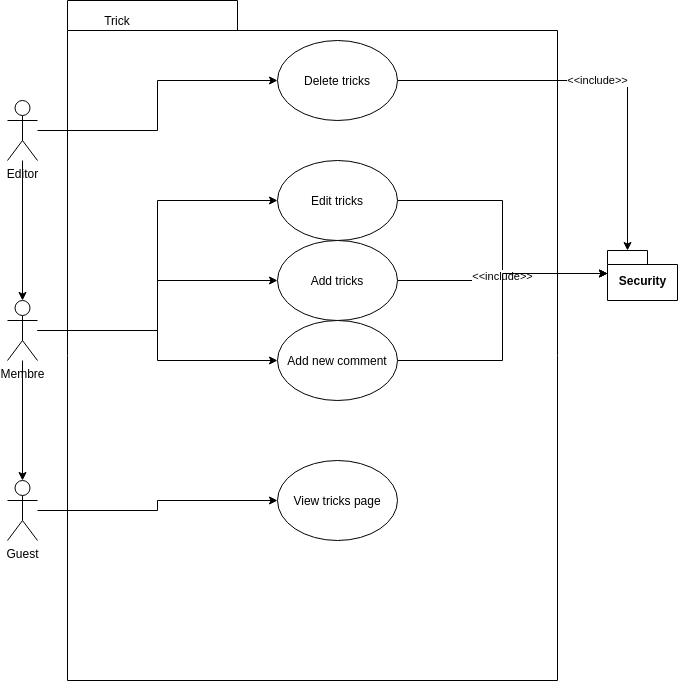

The diagram above was exported from draw.io. Its source (the exported page's mxGraphModel, read from the mxfile embedded in the PNG):
<mxGraphModel dx="299" dy="592" grid="1" gridSize="10" guides="1" tooltips="1" connect="1" arrows="1" fold="1" page="1" pageScale="1" pageWidth="827" pageHeight="1169" background="#ffffff" math="0" shadow="0">
  <root>
    <mxCell id="0" />
    <mxCell id="1" parent="0" />
    <mxCell id="5FXm8uKx-U_kDQYN9gw_-28" value="" style="shape=folder;fontStyle=1;spacingTop=10;tabWidth=170;tabHeight=30;tabPosition=left;html=1;" parent="1" vertex="1">
      <mxGeometry x="130" y="30" width="490" height="680" as="geometry" />
    </mxCell>
    <mxCell id="5FXm8uKx-U_kDQYN9gw_-14" value="" style="edgeStyle=orthogonalEdgeStyle;rounded=0;orthogonalLoop=1;jettySize=auto;html=1;entryX=0;entryY=0.5;entryDx=0;entryDy=0;" parent="1" source="5FXm8uKx-U_kDQYN9gw_-1" target="5FXm8uKx-U_kDQYN9gw_-9" edge="1">
      <mxGeometry relative="1" as="geometry" />
    </mxCell>
    <mxCell id="5FXm8uKx-U_kDQYN9gw_-19" style="edgeStyle=orthogonalEdgeStyle;rounded=0;orthogonalLoop=1;jettySize=auto;html=1;entryX=0.5;entryY=0;entryDx=0;entryDy=0;entryPerimeter=0;" parent="1" source="5FXm8uKx-U_kDQYN9gw_-1" target="5FXm8uKx-U_kDQYN9gw_-2" edge="1">
      <mxGeometry relative="1" as="geometry" />
    </mxCell>
    <mxCell id="5FXm8uKx-U_kDQYN9gw_-1" value="Editor&lt;br&gt;" style="shape=umlActor;verticalLabelPosition=bottom;verticalAlign=top;html=1;outlineConnect=0;" parent="1" vertex="1">
      <mxGeometry x="70" y="130" width="30" height="60" as="geometry" />
    </mxCell>
    <mxCell id="5FXm8uKx-U_kDQYN9gw_-15" style="edgeStyle=orthogonalEdgeStyle;rounded=0;orthogonalLoop=1;jettySize=auto;html=1;" parent="1" source="5FXm8uKx-U_kDQYN9gw_-2" target="5FXm8uKx-U_kDQYN9gw_-10" edge="1">
      <mxGeometry relative="1" as="geometry" />
    </mxCell>
    <mxCell id="5FXm8uKx-U_kDQYN9gw_-16" style="edgeStyle=orthogonalEdgeStyle;rounded=0;orthogonalLoop=1;jettySize=auto;html=1;entryX=0;entryY=0.5;entryDx=0;entryDy=0;" parent="1" source="5FXm8uKx-U_kDQYN9gw_-2" target="5FXm8uKx-U_kDQYN9gw_-6" edge="1">
      <mxGeometry relative="1" as="geometry" />
    </mxCell>
    <mxCell id="5FXm8uKx-U_kDQYN9gw_-17" value="" style="edgeStyle=orthogonalEdgeStyle;rounded=0;orthogonalLoop=1;jettySize=auto;html=1;entryX=0;entryY=0.5;entryDx=0;entryDy=0;" parent="1" source="5FXm8uKx-U_kDQYN9gw_-2" target="5FXm8uKx-U_kDQYN9gw_-8" edge="1">
      <mxGeometry relative="1" as="geometry" />
    </mxCell>
    <mxCell id="5FXm8uKx-U_kDQYN9gw_-21" style="edgeStyle=orthogonalEdgeStyle;rounded=0;orthogonalLoop=1;jettySize=auto;html=1;entryX=0.5;entryY=0;entryDx=0;entryDy=0;entryPerimeter=0;" parent="1" source="5FXm8uKx-U_kDQYN9gw_-2" target="5FXm8uKx-U_kDQYN9gw_-3" edge="1">
      <mxGeometry relative="1" as="geometry" />
    </mxCell>
    <mxCell id="5FXm8uKx-U_kDQYN9gw_-2" value="Membre" style="shape=umlActor;verticalLabelPosition=bottom;verticalAlign=top;html=1;outlineConnect=0;" parent="1" vertex="1">
      <mxGeometry x="70" y="330" width="30" height="60" as="geometry" />
    </mxCell>
    <mxCell id="5FXm8uKx-U_kDQYN9gw_-18" value="" style="edgeStyle=orthogonalEdgeStyle;rounded=0;orthogonalLoop=1;jettySize=auto;html=1;entryX=0;entryY=0.5;entryDx=0;entryDy=0;" parent="1" source="5FXm8uKx-U_kDQYN9gw_-3" target="5FXm8uKx-U_kDQYN9gw_-11" edge="1">
      <mxGeometry relative="1" as="geometry" />
    </mxCell>
    <mxCell id="5FXm8uKx-U_kDQYN9gw_-3" value="Guest&lt;br&gt;" style="shape=umlActor;verticalLabelPosition=bottom;verticalAlign=top;html=1;outlineConnect=0;" parent="1" vertex="1">
      <mxGeometry x="70" y="510" width="30" height="60" as="geometry" />
    </mxCell>
    <mxCell id="5FXm8uKx-U_kDQYN9gw_-25" style="edgeStyle=orthogonalEdgeStyle;rounded=0;orthogonalLoop=1;jettySize=auto;html=1;entryX=0;entryY=0;entryDx=0;entryDy=23;entryPerimeter=0;" parent="1" source="5FXm8uKx-U_kDQYN9gw_-6" target="5FXm8uKx-U_kDQYN9gw_-22" edge="1">
      <mxGeometry relative="1" as="geometry" />
    </mxCell>
    <mxCell id="5FXm8uKx-U_kDQYN9gw_-6" value="Edit tricks" style="ellipse;whiteSpace=wrap;html=1;" parent="1" vertex="1">
      <mxGeometry x="340" y="190" width="120" height="80" as="geometry" />
    </mxCell>
    <mxCell id="5FXm8uKx-U_kDQYN9gw_-24" value="&amp;lt;&amp;lt;include&amp;gt;&amp;gt;" style="edgeStyle=orthogonalEdgeStyle;rounded=0;orthogonalLoop=1;jettySize=auto;html=1;entryX=0;entryY=0;entryDx=0;entryDy=23;entryPerimeter=0;" parent="1" source="5FXm8uKx-U_kDQYN9gw_-8" target="5FXm8uKx-U_kDQYN9gw_-22" edge="1">
      <mxGeometry relative="1" as="geometry" />
    </mxCell>
    <mxCell id="5FXm8uKx-U_kDQYN9gw_-8" value="Add tricks" style="ellipse;whiteSpace=wrap;html=1;" parent="1" vertex="1">
      <mxGeometry x="340" y="270" width="120" height="80" as="geometry" />
    </mxCell>
    <mxCell id="5FXm8uKx-U_kDQYN9gw_-27" value="&amp;lt;&amp;lt;include&amp;gt;&amp;gt;" style="edgeStyle=orthogonalEdgeStyle;rounded=0;orthogonalLoop=1;jettySize=auto;html=1;entryX=0;entryY=0;entryDx=20;entryDy=0;entryPerimeter=0;" parent="1" source="5FXm8uKx-U_kDQYN9gw_-9" target="5FXm8uKx-U_kDQYN9gw_-22" edge="1">
      <mxGeometry relative="1" as="geometry" />
    </mxCell>
    <mxCell id="5FXm8uKx-U_kDQYN9gw_-9" value="Delete tricks" style="ellipse;whiteSpace=wrap;html=1;" parent="1" vertex="1">
      <mxGeometry x="340" y="70" width="120" height="80" as="geometry" />
    </mxCell>
    <mxCell id="5FXm8uKx-U_kDQYN9gw_-26" style="edgeStyle=orthogonalEdgeStyle;rounded=0;orthogonalLoop=1;jettySize=auto;html=1;entryX=0;entryY=0;entryDx=0;entryDy=23;entryPerimeter=0;" parent="1" source="5FXm8uKx-U_kDQYN9gw_-10" target="5FXm8uKx-U_kDQYN9gw_-22" edge="1">
      <mxGeometry relative="1" as="geometry" />
    </mxCell>
    <mxCell id="5FXm8uKx-U_kDQYN9gw_-10" value="Add new comment" style="ellipse;whiteSpace=wrap;html=1;" parent="1" vertex="1">
      <mxGeometry x="340" y="350" width="120" height="80" as="geometry" />
    </mxCell>
    <mxCell id="5FXm8uKx-U_kDQYN9gw_-11" value="View tricks page" style="ellipse;whiteSpace=wrap;html=1;" parent="1" vertex="1">
      <mxGeometry x="340" y="490" width="120" height="80" as="geometry" />
    </mxCell>
    <mxCell id="5FXm8uKx-U_kDQYN9gw_-22" value="Security" style="shape=folder;fontStyle=1;spacingTop=10;tabWidth=40;tabHeight=14;tabPosition=left;html=1;" parent="1" vertex="1">
      <mxGeometry x="670" y="280" width="70" height="50" as="geometry" />
    </mxCell>
    <mxCell id="5FXm8uKx-U_kDQYN9gw_-29" value="Trick" style="text;html=1;strokeColor=none;fillColor=none;align=center;verticalAlign=middle;whiteSpace=wrap;rounded=0;" parent="1" vertex="1">
      <mxGeometry x="160" y="40" width="40" height="20" as="geometry" />
    </mxCell>
  </root>
</mxGraphModel>